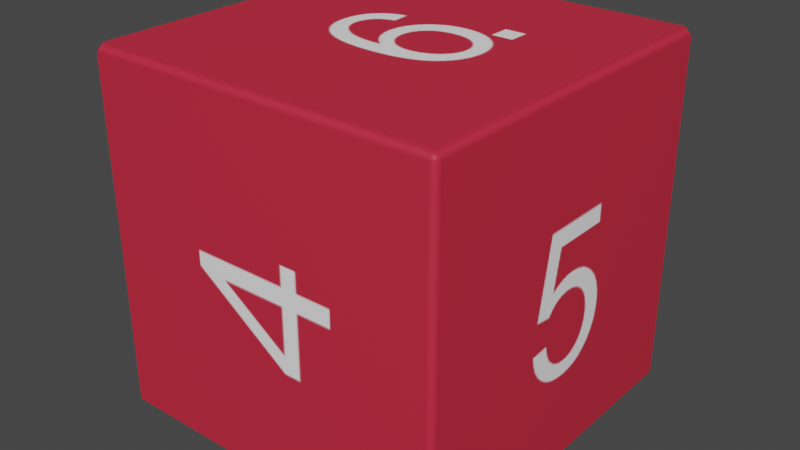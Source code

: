 # Source: d6.blend  (saved by Blender 2.93.21; exported with 4.5.12 LTS)
import bpy
from mathutils import Matrix  # noqa: F401  (used for matrix-valued properties, if any)

bpy.ops.wm.read_factory_settings(use_empty=True)
scene = bpy.context.scene
scene.name = 'Scene'

# ---- images (referenced by path relative to the original .blend; pixels are not part of the script)
import os
ASSET_DIR = os.environ.get("B2B_ASSET_DIR", "")  # directory of the original .blend (textures are referenced by path, not embedded)
HERE = os.path.dirname(os.path.abspath(__file__))  # packed textures are extracted next to this script under _unpacked/

def load_image(name, relpath, width, height, colorspace="sRGB"):
    """Load a texture the original file referenced (path relative to the .blend, or extracted next to this script)."""
    p = next((c for c in (os.path.join(HERE, relpath), os.path.join(ASSET_DIR, relpath)) if relpath and os.path.exists(c)), "")
    if p:
        img = bpy.data.images.load(p, check_existing=True)
        img.name = name
    else:  # same state as the original file: an image datablock whose file is absent (Cycles renders it pink)
        img = bpy.data.images.new(name, width, height)
        img.source = "FILE"
        img.filepath = "//" + (relpath or name)
    img.colorspace_settings.name = colorspace
    return img
img_image_0 = load_image('Image_0', '_unpacked/Image_0.3cb08996.png', 1024, 1024, 'sRGB')

# ---- materials (node trees are filled in below, after node groups)
mat_material_0 = bpy.data.materials.new('Material_0')
mat_material_0.surface_render_method = 'BLENDED'
mat_material_0.blend_method = 'BLEND'
mat_material_0.use_backface_culling = True
mat_material_0.use_transparent_shadow = False

# ---- material node trees
mat_material_0.use_nodes = True; mat_material_0.node_tree.nodes.clear()
_N = mat_material_0.node_tree.nodes; _L = mat_material_0.node_tree.links
n0 = _N.new('ShaderNodeBsdfPrincipled'); n0.name = 'Principled BSDF'; n0.location = (10, 300)
n0.distribution = 'GGX'
n0.subsurface_method = 'BURLEY'
n0.inputs[2].default_value = 0.6
n0.inputs[3].default_value = 1.45
n0.inputs[27].default_value = (0.0, 0.0, 0.0, 1.0)
n0.inputs[28].default_value = 1.0
n1 = _N.new('ShaderNodeOutputMaterial'); n1.name = 'Material Output'; n1.location = (320, 270)
n2 = _N.new('ShaderNodeMix'); n2.name = 'Mix'; n2.location = (-340, 210)
n2.label = 'Mix Vertex Color'
n2.data_type = 'RGBA'
n2.blend_type = 'MULTIPLY'
n2.inputs[0].default_value = 1.0
n3 = _N.new('ShaderNodeMath'); n3.name = 'Math'; n3.location = (-340, 10)
n3.label = 'Mix Vertex Alpha'
n3.operation = 'MULTIPLY'
n3.inputs[2].default_value = 0.0
n4 = _N.new('ShaderNodeVertexColor'); n4.name = 'Vertex Color'; n4.location = (-650, -30)
n4.layer_name = 'Col'
n5 = _N.new('ShaderNodeTexImage'); n5.name = 'Image Texture'; n5.location = (-920, 210)
n5.label = 'BASE COLOR'
n5.image = img_image_0
n5.extension = 'EXTEND'
_L.new(n0.outputs[0], n1.inputs[0])
_L.new(n2.outputs[2], n0.inputs[0])
_L.new(n3.outputs[0], n0.inputs[4])
_L.new(n4.outputs[0], n2.inputs[7])
_L.new(n4.outputs[1], n3.inputs[1])
_L.new(n5.outputs[0], n2.inputs[6])
_L.new(n5.outputs[1], n3.inputs[0])
n1.is_active_output = True

# ---- world
world_world = bpy.data.worlds.new('World'); scene.world = world_world
world_world.use_nodes = True; world_world.node_tree.nodes.clear()
_N = world_world.node_tree.nodes; _L = world_world.node_tree.links
n0 = _N.new('ShaderNodeOutputWorld'); n0.name = 'World Output'; n0.location = (300, 300)
n1 = _N.new('ShaderNodeBackground'); n1.name = 'Background'; n1.location = (10, 300)
n1.inputs[0].default_value = (0.05088, 0.05088, 0.05088, 1.0)
_L.new(n1.outputs[0], n0.inputs[0])
n0.is_active_output = True
world_world.color = (0.05088, 0.05088, 0.05088)
world_world.use_sun_shadow = False
world_world.sun_shadow_jitter_overblur = 0.0

# ---- meshes
me_mesh_0 = bpy.data.meshes.new('Mesh_0')
me_mesh_0.from_pydata([(45.88, -44.04, -44.04), (45.88, 44.04, 44.04), (45.88, -44.04, 44.04), (-45.88, -44.04, 44.04), (44.04, 44.04, 45.88), (-44.04, 44.04, -45.88), (-44.04, 45.88, -44.04), (44.04, 44.04, -45.88), (-44.04, -44.04, -45.88), (45.88, 44.04, -44.04), (44.04, 45.88, -44.04), (-45.88, 44.04, -44.04), (-44.04, 44.04, 45.88), (44.04, -44.04, 45.88), (-44.04, -45.88, -44.04), (-44.04, -44.04, 45.88), (44.04, -45.88, 44.04), (44.04, -44.04, -45.88), (44.04, -45.88, -44.04), (-45.88, -44.04, -44.04), (44.04, 45.88, 44.04), (-44.04, 45.88, 44.04), (-45.88, 44.04, 44.04), (-44.04, -45.88, 44.04)], [], [(21, 20, 10, 6), (1, 2, 0, 9), (22, 11, 19, 3), (23, 14, 18, 16), (12, 15, 13, 4), (23, 3, 19, 14), (0, 17, 7, 9), (14, 8, 17, 18), (10, 7, 5, 6), (4, 20, 21, 12), (11, 5, 8, 19), (9, 10, 20, 1), (12, 22, 3, 15), (22, 21, 6, 11), (18, 0, 2, 16), (15, 23, 16, 13), (13, 2, 1, 4), (17, 0, 18), (7, 10, 9), (5, 11, 6), (8, 14, 19), (2, 13, 16), (20, 4, 1), (21, 22, 12), (3, 23, 15), (5, 7, 17, 8)])
me_mesh_0.polygons.foreach_set('use_smooth', [True] * 26)
_uv = me_mesh_0.uv_layers.new(name='UVMap')
_uv.uv.foreach_set('vector', [0.4974, 0.7476, 0.2531, 0.7476, 0.2531, 0.5033, 0.4974, 0.5033, 0.2471, 0.4971, 0.002863, 0.4971, 0.002863, 0.2529, 0.2471, 0.2529, 0.2481, 0.7462, 0.00384, 0.7462, 0.00384, 0.5019, 0.2481, 0.5019, 0.7476, 0.747, 0.5034, 0.747, 0.5034, 0.5027, 0.7476, 0.5027, 0.4975, 0.4972, 0.2532, 0.4972, 0.2532, 0.2529, 0.4975, 0.2529, 0.1481, 0.9922, 0.1412, 0.9922, 0.1412, 0.7568, 0.1481, 0.7568, 0.07258, 0.9922, 0.06564, 0.9922, 0.06564, 0.7568, 0.07258, 0.7568, 0.05369, 0.9922, 0.04675, 0.9922, 0.04676, 0.7568, 0.05369, 0.7568, 0.0348, 0.9922, 0.02787, 0.9922, 0.02787, 0.7568, 0.0348, 0.7568, 0.1104, 0.9922, 0.1034, 0.9922, 0.1034, 0.7568, 0.1104, 0.7568, 0.01591, 0.9922, 0.008979, 0.9922, 0.00898, 0.7568, 0.01591, 0.7568, 0.2167, 0.7568, 0.2237, 0.7568, 0.2237, 0.9922, 0.2167, 0.9922, 0.1292, 0.9922, 0.1223, 0.9922, 0.1223, 0.7568, 0.1292, 0.7568, 0.09147, 0.9922, 0.08453, 0.9922, 0.08453, 0.7568, 0.09147, 0.7568, 0.1979, 0.7568, 0.2048, 0.7568, 0.2048, 0.9922, 0.1979, 0.9922, 0.179, 0.7568, 0.1859, 0.7568, 0.1859, 0.9922, 0.179, 0.9922, 0.1601, 0.7568, 0.167, 0.7568, 0.167, 0.9922, 0.1601, 0.9922, 0.2416, 0.8204, 0.2356, 0.8169, 0.2416, 0.8134, 0.2416, 0.8392, 0.2356, 0.8358, 0.2416, 0.8323, 0.2416, 0.7945, 0.2416, 0.8015, 0.2356, 0.798, 0.2416, 0.889, 0.2416, 0.8959, 0.2356, 0.8924, 0.2416, 0.8701, 0.2416, 0.877, 0.2356, 0.8736, 0.2416, 0.7568, 0.2416, 0.7637, 0.2356, 0.7602, 0.2416, 0.8581, 0.2356, 0.8547, 0.2416, 0.8512, 0.2416, 0.7756, 0.2416, 0.7826, 0.2356, 0.7791, 0.7475, 0.9971, 0.5033, 0.9971, 0.5033, 0.7528, 0.7475, 0.7528])
_ca = me_mesh_0.color_attributes.new('Col', 'BYTE_COLOR', 'CORNER')
_ca.data.foreach_set('color', [1.0, 1.0, 1.0, 1.0, 1.0, 1.0, 1.0, 1.0, 1.0, 1.0, 1.0, 1.0, 1.0, 1.0, 1.0, 1.0, 1.0, 1.0, 1.0, 1.0, 1.0, 1.0, 1.0, 1.0, 1.0, 1.0, 1.0, 1.0, 1.0, 1.0, 1.0, 1.0, 1.0, 1.0, 1.0, 1.0, 1.0, 1.0, 1.0, 1.0, 1.0, 1.0, 1.0, 1.0, 1.0, 1.0, 1.0, 1.0, 1.0, 1.0, 1.0, 1.0, 1.0, 1.0, 1.0, 1.0, 1.0, 1.0, 1.0, 1.0, 1.0, 1.0, 1.0, 1.0, 1.0, 1.0, 1.0, 1.0, 1.0, 1.0, 1.0, 1.0, 1.0, 1.0, 1.0, 1.0, 1.0, 1.0, 1.0, 1.0, 1.0, 1.0, 1.0, 1.0, 1.0, 1.0, 1.0, 1.0, 1.0, 1.0, 1.0, 1.0, 1.0, 1.0, 1.0, 1.0, 1.0, 1.0, 1.0, 1.0, 1.0, 1.0, 1.0, 1.0, 1.0, 1.0, 1.0, 1.0, 1.0, 1.0, 1.0, 1.0, 1.0, 1.0, 1.0, 1.0, 1.0, 1.0, 1.0, 1.0, 1.0, 1.0, 1.0, 1.0, 1.0, 1.0, 1.0, 1.0, 1.0, 1.0, 1.0, 1.0, 1.0, 1.0, 1.0, 1.0, 1.0, 1.0, 1.0, 1.0, 1.0, 1.0, 1.0, 1.0, 1.0, 1.0, 1.0, 1.0, 1.0, 1.0, 1.0, 1.0, 1.0, 1.0, 1.0, 1.0, 1.0, 1.0, 1.0, 1.0, 1.0, 1.0, 1.0, 1.0, 1.0, 1.0, 1.0, 1.0, 1.0, 1.0, 1.0, 1.0, 1.0, 1.0, 1.0, 1.0, 1.0, 1.0, 1.0, 1.0, 1.0, 1.0, 1.0, 1.0, 1.0, 1.0, 1.0, 1.0, 1.0, 1.0, 1.0, 1.0, 1.0, 1.0, 1.0, 1.0, 1.0, 1.0, 1.0, 1.0, 1.0, 1.0, 1.0, 1.0, 1.0, 1.0, 1.0, 1.0, 1.0, 1.0, 1.0, 1.0, 1.0, 1.0, 1.0, 1.0, 1.0, 1.0, 1.0, 1.0, 1.0, 1.0, 1.0, 1.0, 1.0, 1.0, 1.0, 1.0, 1.0, 1.0, 1.0, 1.0, 1.0, 1.0, 1.0, 1.0, 1.0, 1.0, 1.0, 1.0, 1.0, 1.0, 1.0, 1.0, 1.0, 1.0, 1.0, 1.0, 1.0, 1.0, 1.0, 1.0, 1.0, 1.0, 1.0, 1.0, 1.0, 1.0, 1.0, 1.0, 1.0, 1.0, 1.0, 1.0, 1.0, 1.0, 1.0, 1.0, 1.0, 1.0, 1.0, 1.0, 1.0, 1.0, 1.0, 1.0, 1.0, 1.0, 1.0, 1.0, 1.0, 1.0, 1.0, 1.0, 1.0, 1.0, 1.0, 1.0, 1.0, 1.0, 1.0, 1.0, 1.0, 1.0, 1.0, 1.0, 1.0, 1.0, 1.0, 1.0, 1.0, 1.0, 1.0, 1.0, 1.0, 1.0, 1.0, 1.0, 1.0, 1.0, 1.0, 1.0, 1.0, 1.0, 1.0, 1.0, 1.0, 1.0, 1.0, 1.0, 1.0, 1.0, 1.0, 1.0, 1.0, 1.0, 1.0, 1.0, 1.0, 1.0, 1.0, 1.0, 1.0, 1.0, 1.0, 1.0, 1.0, 1.0, 1.0, 1.0, 1.0, 1.0, 1.0, 1.0, 1.0, 1.0, 1.0, 1.0, 1.0, 1.0, 1.0, 1.0, 1.0, 1.0, 1.0, 1.0, 1.0, 1.0, 1.0, 1.0, 1.0, 1.0, 1.0, 1.0, 1.0, 1.0, 1.0, 1.0, 1.0, 1.0, 1.0, 1.0, 1.0, 1.0, 1.0, 1.0, 1.0, 1.0, 1.0, 1.0, 1.0, 1.0, 1.0, 1.0])
me_mesh_0.materials.append(mat_material_0)
me_mesh_0.use_remesh_fix_poles = True
me_mesh_0.use_remesh_preserve_attributes = False
me_mesh_0.update()
me_mesh_0.normals_split_custom_set([tuple(v) for v in zip(*[iter([-0.3416, 0.8756, 0.3416, 0.3416, 0.8756, 0.3416, 0.3416, 0.8756, -0.3416, -0.3416, 0.8756, -0.3416, 0.8756, 0.3416, 0.3416, 0.8756, -0.3416, 0.3416, 0.8756, -0.3416, -0.3416, 0.8756, 0.3416, -0.3416, -0.8756, 0.3416, 0.3416, -0.8756, 0.3416, -0.3416, -0.8756, -0.3416, -0.3416, -0.8756, -0.3416, 0.3416, -0.3416, -0.8756, 0.3416, -0.3416, -0.8756, -0.3416, 0.3416, -0.8756, -0.3416, 0.3416, -0.8756, 0.3416, -0.3416, 0.3416, 0.8756, -0.3416, -0.3416, 0.8756, 0.3416, -0.3416, 0.8756, 0.3416, 0.3416, 0.8756, -0.3416, -0.8756, 0.3416, -0.8756, -0.3416, 0.3416, -0.8756, -0.3416, -0.3416, -0.3416, -0.8756, -0.3416, 0.8756, -0.3416, -0.3416, 0.3416, -0.3416, -0.8756, 0.3416, 0.3416, -0.8756, 0.8756, 0.3416, -0.3416, -0.3416, -0.8756, -0.3416, -0.3416, -0.3416, -0.8756, 0.3416, -0.3416, -0.8756, 0.3416, -0.8756, -0.3416, 0.3416, 0.8756, -0.3416, 0.3416, 0.3416, -0.8756, -0.3416, 0.3416, -0.8756, -0.3416, 0.8756, -0.3416, 0.3416, 0.3416, 0.8756, 0.3416, 0.8756, 0.3416, -0.3416, 0.8756, 0.3416, -0.3416, 0.3416, 0.8756, -0.8756, 0.3416, -0.3416, -0.3416, 0.3416, -0.8756, -0.3416, -0.3416, -0.8756, -0.8756, -0.3416, -0.3416, 0.8756, 0.3416, -0.3416, 0.3416, 0.8756, -0.3416, 0.3416, 0.8756, 0.3416, 0.8756, 0.3416, 0.3416, -0.3416, 0.3416, 0.8756, -0.8756, 0.3416, 0.3416, -0.8756, -0.3416, 0.3416, -0.3416, -0.3416, 0.8756, -0.8756, 0.3416, 0.3416, -0.3416, 0.8756, 0.3416, -0.3416, 0.8756, -0.3416, -0.8756, 0.3416, -0.3416, 0.3416, -0.8756, -0.3416, 0.8756, -0.3416, -0.3416, 0.8756, -0.3416, 0.3416, 0.3416, -0.8756, 0.3416, -0.3416, -0.3416, 0.8756, -0.3416, -0.8756, 0.3416, 0.3416, -0.8756, 0.3416, 0.3416, -0.3416, 0.8756, 0.3416, -0.3416, 0.8756, 0.8756, -0.3416, 0.3416, 0.8756, 0.3416, 0.3416, 0.3416, 0.3416, 0.8756, 0.3416, -0.3416, -0.8756, 0.8756, -0.3416, -0.3416, 0.3416, -0.8756, -0.3416, 0.3416, 0.3416, -0.8756, 0.3416, 0.8756, -0.3416, 0.8756, 0.3416, -0.3416, -0.3416, 0.3416, -0.8756, -0.8756, 0.3416, -0.3416, -0.3416, 0.8756, -0.3416, -0.3416, -0.3416, -0.8756, -0.3416, -0.8756, -0.3416, -0.8756, -0.3416, -0.3416, 0.8756, -0.3416, 0.3416, 0.3416, -0.3416, 0.8756, 0.3416, -0.8756, 0.3416, 0.3416, 0.8756, 0.3416, 0.3416, 0.3416, 0.8756, 0.8756, 0.3416, 0.3416, -0.3416, 0.8756, 0.3416, -0.8756, 0.3416, 0.3416, -0.3416, 0.3416, 0.8756, -0.8756, -0.3416, 0.3416, -0.3416, -0.8756, 0.3416, -0.3416, -0.3416, 0.8756, -0.3416, 0.3416, -0.8756, 0.3416, 0.3416, -0.8756, 0.3416, -0.3416, -0.8756, -0.3416, -0.3416, -0.8756])] * 3)])

# ---- objects
ob_mesh_0 = bpy.data.objects.new('Mesh_0', me_mesh_0)

# ---- transforms, parenting, visibility, modifiers, constraints
ob_mesh_0.location = (0.0, 0.0, 0.0)
ob_mesh_0.rotation_mode = 'QUATERNION'
ob_mesh_0.rotation_quaternion = (1.0, 0.0, 0.0, 0.0)
_m = ob_mesh_0.modifiers.new('WeightedNormal', 'WEIGHTED_NORMAL')
_m = ob_mesh_0.modifiers.new('Triangulate', 'TRIANGULATE')
_m.keep_custom_normals = True

# ---- collection membership
scene.collection.objects.link(ob_mesh_0)

# ---- scene / render settings (as saved in the file)
scene.frame_start = 1; scene.frame_end = 250; scene.frame_set(134)
scene.render.engine = 'BLENDER_EEVEE_NEXT'
scene.render.use_motion_blur = True
scene.render.use_high_quality_normals = True
scene.cycles.samples = 128
scene.cycles.sampling_pattern = 'TABULATED_SOBOL'
scene.cycles.use_light_tree = False
scene.eevee.use_volumetric_shadows = True
scene.eevee.use_gtao = True
scene.eevee.use_raytracing = True
scene.view_settings.view_transform = 'Filmic'
bpy.context.view_layer.update()

# ---- added for rendering (the .blend has no active camera and no usable light): camera, sun
cam_auto = bpy.data.cameras.new('AutoCamera')
cam_auto.lens = 50.0
cam_auto.sensor_width = 36.0
cam_auto.clip_end = 2580.44
ob_auto_camera = bpy.data.objects.new('AutoCamera', cam_auto)
scene.collection.objects.link(ob_auto_camera)
ob_auto_camera.location = (147.034, -176.441, 117.627)
ob_auto_camera.rotation_euler = (1.09748, -7.21219e-08, 0.694738)
scene.camera = ob_auto_camera
light_auto_sun = bpy.data.lights.new('AutoSun', 'SUN')
light_auto_sun.energy = 3.0
light_auto_sun.angle = 0.0523599
ob_auto_sun = bpy.data.objects.new('AutoSun', light_auto_sun)
scene.collection.objects.link(ob_auto_sun)
ob_auto_sun.rotation_euler = (0.872665, 0.174533, 0.523599)
bpy.context.view_layer.update()
